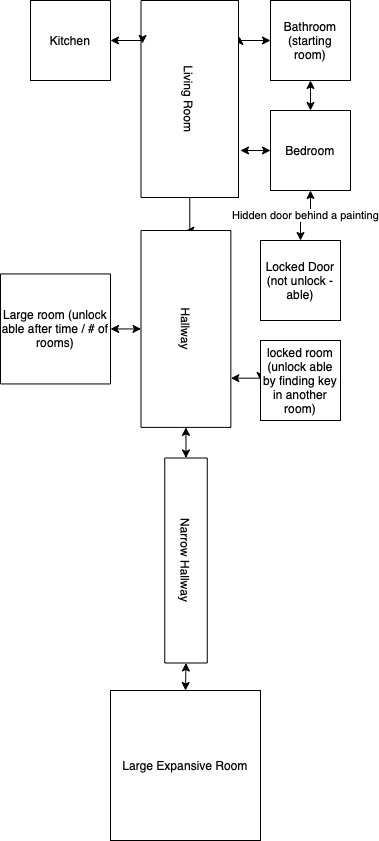

The diagram above was exported from draw.io. Its source (the exported page's mxGraphModel, read from the mxfile embedded in the PNG):
<mxGraphModel dx="806" dy="685" grid="1" gridSize="10" guides="1" tooltips="1" connect="1" arrows="1" fold="1" page="1" pageScale="1" pageWidth="850" pageHeight="1100" math="0" shadow="0">
  <root>
    <mxCell id="0" />
    <mxCell id="1" parent="0" />
    <mxCell id="1-GyFK3rAls2RXnBeC-d-6" style="edgeStyle=orthogonalEdgeStyle;rounded=0;orthogonalLoop=1;jettySize=auto;html=1;exitX=0;exitY=0.5;exitDx=0;exitDy=0;entryX=0.183;entryY=-0.01;entryDx=0;entryDy=0;entryPerimeter=0;startArrow=classic;startFill=1;" edge="1" parent="1" source="1-GyFK3rAls2RXnBeC-d-1" target="1-GyFK3rAls2RXnBeC-d-3">
      <mxGeometry relative="1" as="geometry" />
    </mxCell>
    <mxCell id="1-GyFK3rAls2RXnBeC-d-8" style="edgeStyle=orthogonalEdgeStyle;rounded=0;orthogonalLoop=1;jettySize=auto;html=1;exitX=0.5;exitY=1;exitDx=0;exitDy=0;entryX=0.5;entryY=0;entryDx=0;entryDy=0;startArrow=classic;startFill=1;" edge="1" parent="1" source="1-GyFK3rAls2RXnBeC-d-1" target="1-GyFK3rAls2RXnBeC-d-4">
      <mxGeometry relative="1" as="geometry" />
    </mxCell>
    <mxCell id="1-GyFK3rAls2RXnBeC-d-1" value="Bathroom (starting room)" style="whiteSpace=wrap;html=1;aspect=fixed;" vertex="1" parent="1">
      <mxGeometry x="510" y="40" width="80" height="80" as="geometry" />
    </mxCell>
    <mxCell id="1-GyFK3rAls2RXnBeC-d-3" value="Living Room" style="rounded=0;whiteSpace=wrap;html=1;rotation=90;" vertex="1" parent="1">
      <mxGeometry x="330.75" y="89.75" width="197" height="97.5" as="geometry" />
    </mxCell>
    <mxCell id="1-GyFK3rAls2RXnBeC-d-7" style="edgeStyle=orthogonalEdgeStyle;rounded=0;orthogonalLoop=1;jettySize=auto;html=1;exitX=0;exitY=0.5;exitDx=0;exitDy=0;startArrow=classic;startFill=1;" edge="1" parent="1" source="1-GyFK3rAls2RXnBeC-d-4">
      <mxGeometry relative="1" as="geometry">
        <mxPoint x="480" y="190" as="targetPoint" />
      </mxGeometry>
    </mxCell>
    <mxCell id="1-GyFK3rAls2RXnBeC-d-24" value="Hidden door behind a painting" style="edgeStyle=orthogonalEdgeStyle;rounded=0;orthogonalLoop=1;jettySize=auto;html=1;exitX=0.5;exitY=1;exitDx=0;exitDy=0;entryX=0.5;entryY=0;entryDx=0;entryDy=0;startArrow=classic;startFill=1;endArrow=classic;endFill=1;" edge="1" parent="1" source="1-GyFK3rAls2RXnBeC-d-4" target="1-GyFK3rAls2RXnBeC-d-14">
      <mxGeometry relative="1" as="geometry" />
    </mxCell>
    <mxCell id="1-GyFK3rAls2RXnBeC-d-4" value="Bedroom" style="whiteSpace=wrap;html=1;aspect=fixed;" vertex="1" parent="1">
      <mxGeometry x="510" y="150" width="80" height="80" as="geometry" />
    </mxCell>
    <mxCell id="1-GyFK3rAls2RXnBeC-d-13" style="edgeStyle=orthogonalEdgeStyle;rounded=0;orthogonalLoop=1;jettySize=auto;html=1;exitX=0;exitY=0.5;exitDx=0;exitDy=0;startArrow=classic;startFill=1;endArrow=none;endFill=0;entryX=1;entryY=0.5;entryDx=0;entryDy=0;" edge="1" parent="1" source="1-GyFK3rAls2RXnBeC-d-9" target="1-GyFK3rAls2RXnBeC-d-3">
      <mxGeometry relative="1" as="geometry">
        <mxPoint x="425" y="250" as="targetPoint" />
      </mxGeometry>
    </mxCell>
    <mxCell id="1-GyFK3rAls2RXnBeC-d-16" style="edgeStyle=orthogonalEdgeStyle;rounded=0;orthogonalLoop=1;jettySize=auto;html=1;exitX=0.75;exitY=0;exitDx=0;exitDy=0;entryX=0;entryY=0.5;entryDx=0;entryDy=0;startArrow=classic;startFill=1;endArrow=classic;endFill=1;" edge="1" parent="1" source="1-GyFK3rAls2RXnBeC-d-9" target="1-GyFK3rAls2RXnBeC-d-15">
      <mxGeometry relative="1" as="geometry" />
    </mxCell>
    <mxCell id="1-GyFK3rAls2RXnBeC-d-9" value="Hallway&lt;br&gt;" style="rounded=0;whiteSpace=wrap;html=1;rotation=90;" vertex="1" parent="1">
      <mxGeometry x="327" y="323.52" width="196.87" height="89.85" as="geometry" />
    </mxCell>
    <mxCell id="1-GyFK3rAls2RXnBeC-d-14" value="Locked Door&lt;br&gt;(not unlock -able)" style="whiteSpace=wrap;html=1;aspect=fixed;" vertex="1" parent="1">
      <mxGeometry x="500" y="280" width="80" height="80" as="geometry" />
    </mxCell>
    <mxCell id="1-GyFK3rAls2RXnBeC-d-15" value="locked room (unlock able by finding key in another room)" style="whiteSpace=wrap;html=1;aspect=fixed;" vertex="1" parent="1">
      <mxGeometry x="500" y="380" width="80" height="80" as="geometry" />
    </mxCell>
    <mxCell id="1-GyFK3rAls2RXnBeC-d-18" style="edgeStyle=orthogonalEdgeStyle;rounded=0;orthogonalLoop=1;jettySize=auto;html=1;exitX=1;exitY=0.5;exitDx=0;exitDy=0;entryX=0.5;entryY=1;entryDx=0;entryDy=0;startArrow=classic;startFill=1;endArrow=classic;endFill=1;" edge="1" parent="1" source="1-GyFK3rAls2RXnBeC-d-17" target="1-GyFK3rAls2RXnBeC-d-9">
      <mxGeometry relative="1" as="geometry" />
    </mxCell>
    <mxCell id="1-GyFK3rAls2RXnBeC-d-17" value="Large room (unlock able after time / # of rooms)" style="whiteSpace=wrap;html=1;aspect=fixed;" vertex="1" parent="1">
      <mxGeometry x="240" y="313.44" width="110" height="110" as="geometry" />
    </mxCell>
    <mxCell id="1-GyFK3rAls2RXnBeC-d-20" style="edgeStyle=orthogonalEdgeStyle;rounded=0;orthogonalLoop=1;jettySize=auto;html=1;exitX=0;exitY=0.5;exitDx=0;exitDy=0;entryX=1;entryY=0.5;entryDx=0;entryDy=0;startArrow=classic;startFill=1;endArrow=classic;endFill=1;" edge="1" parent="1" source="1-GyFK3rAls2RXnBeC-d-19" target="1-GyFK3rAls2RXnBeC-d-9">
      <mxGeometry relative="1" as="geometry" />
    </mxCell>
    <mxCell id="1-GyFK3rAls2RXnBeC-d-22" style="edgeStyle=orthogonalEdgeStyle;rounded=0;orthogonalLoop=1;jettySize=auto;html=1;exitX=1;exitY=0.5;exitDx=0;exitDy=0;entryX=0.5;entryY=0;entryDx=0;entryDy=0;startArrow=classic;startFill=1;endArrow=classic;endFill=1;" edge="1" parent="1" source="1-GyFK3rAls2RXnBeC-d-19" target="1-GyFK3rAls2RXnBeC-d-21">
      <mxGeometry relative="1" as="geometry" />
    </mxCell>
    <mxCell id="1-GyFK3rAls2RXnBeC-d-19" value="Narrow Hallway" style="rounded=0;whiteSpace=wrap;html=1;rotation=90;" vertex="1" parent="1">
      <mxGeometry x="323" y="578.75" width="205" height="42.5" as="geometry" />
    </mxCell>
    <mxCell id="1-GyFK3rAls2RXnBeC-d-21" value="Large Expansive Room" style="whiteSpace=wrap;html=1;aspect=fixed;" vertex="1" parent="1">
      <mxGeometry x="350" y="730" width="150" height="150" as="geometry" />
    </mxCell>
    <mxCell id="1-GyFK3rAls2RXnBeC-d-26" style="edgeStyle=orthogonalEdgeStyle;rounded=0;orthogonalLoop=1;jettySize=auto;html=1;exitX=1;exitY=0.5;exitDx=0;exitDy=0;entryX=0.218;entryY=0.985;entryDx=0;entryDy=0;entryPerimeter=0;startArrow=classic;startFill=1;endArrow=classic;endFill=1;" edge="1" parent="1" source="1-GyFK3rAls2RXnBeC-d-25" target="1-GyFK3rAls2RXnBeC-d-3">
      <mxGeometry relative="1" as="geometry" />
    </mxCell>
    <mxCell id="1-GyFK3rAls2RXnBeC-d-25" value="Kitchen" style="whiteSpace=wrap;html=1;aspect=fixed;" vertex="1" parent="1">
      <mxGeometry x="270" y="40" width="80" height="80" as="geometry" />
    </mxCell>
  </root>
</mxGraphModel>